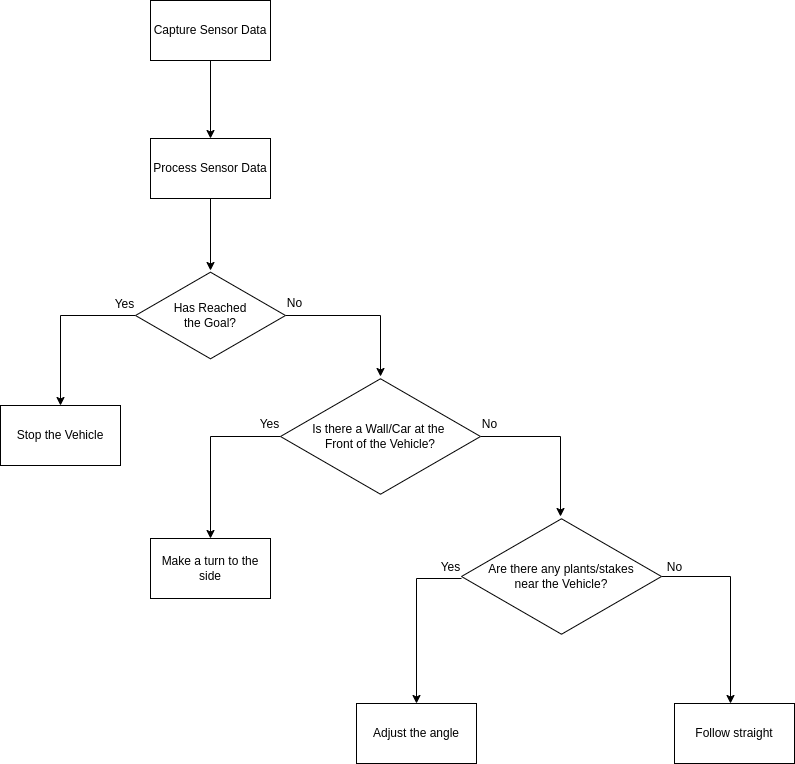

The diagram above was exported from draw.io. Its source (the exported page's mxGraphModel, read from the mxfile embedded in the PNG):
<mxGraphModel dx="1323" dy="998" grid="1" gridSize="10" guides="1" tooltips="1" connect="1" arrows="1" fold="1" page="1" pageScale="1" pageWidth="1100" pageHeight="850" math="0" shadow="1">
  <root>
    <mxCell id="0" />
    <mxCell id="1" parent="0" />
    <mxCell id="1MfmYfw4eUZXseokJkXQ-3" style="edgeStyle=orthogonalEdgeStyle;rounded=0;orthogonalLoop=1;jettySize=auto;html=1;entryX=0.5;entryY=0;entryDx=0;entryDy=0;" parent="1" source="1MfmYfw4eUZXseokJkXQ-1" target="1MfmYfw4eUZXseokJkXQ-4" edge="1">
      <mxGeometry relative="1" as="geometry">
        <mxPoint x="363" y="174" as="targetPoint" />
      </mxGeometry>
    </mxCell>
    <mxCell id="1MfmYfw4eUZXseokJkXQ-1" value="Capture Sensor Data" style="rounded=0;whiteSpace=wrap;html=1;" parent="1" vertex="1">
      <mxGeometry x="303" y="44" width="120" height="60" as="geometry" />
    </mxCell>
    <mxCell id="1MfmYfw4eUZXseokJkXQ-6" value="" style="edgeStyle=orthogonalEdgeStyle;rounded=0;orthogonalLoop=1;jettySize=auto;html=1;" parent="1" source="1MfmYfw4eUZXseokJkXQ-4" target="1MfmYfw4eUZXseokJkXQ-5" edge="1">
      <mxGeometry relative="1" as="geometry" />
    </mxCell>
    <mxCell id="1MfmYfw4eUZXseokJkXQ-4" value="Process Sensor Data" style="rounded=0;whiteSpace=wrap;html=1;" parent="1" vertex="1">
      <mxGeometry x="303" y="182" width="120" height="60" as="geometry" />
    </mxCell>
    <mxCell id="1MfmYfw4eUZXseokJkXQ-8" style="edgeStyle=orthogonalEdgeStyle;rounded=0;orthogonalLoop=1;jettySize=auto;html=1;" parent="1" source="1MfmYfw4eUZXseokJkXQ-5" target="1MfmYfw4eUZXseokJkXQ-7" edge="1">
      <mxGeometry relative="1" as="geometry">
        <Array as="points">
          <mxPoint x="533" y="359" />
        </Array>
      </mxGeometry>
    </mxCell>
    <mxCell id="1MfmYfw4eUZXseokJkXQ-14" style="edgeStyle=orthogonalEdgeStyle;rounded=0;orthogonalLoop=1;jettySize=auto;html=1;entryX=0.5;entryY=0;entryDx=0;entryDy=0;" parent="1" source="1MfmYfw4eUZXseokJkXQ-5" target="1MfmYfw4eUZXseokJkXQ-13" edge="1">
      <mxGeometry relative="1" as="geometry" />
    </mxCell>
    <mxCell id="1MfmYfw4eUZXseokJkXQ-5" value="Has Reached&lt;br&gt;the Goal?" style="html=1;whiteSpace=wrap;aspect=fixed;shape=isoRectangle;" parent="1" vertex="1">
      <mxGeometry x="288" y="314" width="150" height="90" as="geometry" />
    </mxCell>
    <mxCell id="1MfmYfw4eUZXseokJkXQ-23" style="edgeStyle=orthogonalEdgeStyle;rounded=0;orthogonalLoop=1;jettySize=auto;html=1;entryX=0.5;entryY=0;entryDx=0;entryDy=0;" parent="1" source="1MfmYfw4eUZXseokJkXQ-7" target="1MfmYfw4eUZXseokJkXQ-21" edge="1">
      <mxGeometry relative="1" as="geometry" />
    </mxCell>
    <mxCell id="VmvgJ6ry6PeDQd_hSk0m-1" style="edgeStyle=orthogonalEdgeStyle;rounded=0;orthogonalLoop=1;jettySize=auto;html=1;" edge="1" parent="1" source="1MfmYfw4eUZXseokJkXQ-7" target="1MfmYfw4eUZXseokJkXQ-18">
      <mxGeometry relative="1" as="geometry">
        <Array as="points">
          <mxPoint x="713" y="480" />
        </Array>
      </mxGeometry>
    </mxCell>
    <mxCell id="1MfmYfw4eUZXseokJkXQ-7" value="Is there a Wall/Car at the&amp;nbsp;&lt;br&gt;Front of the Vehicle?" style="html=1;whiteSpace=wrap;aspect=fixed;shape=isoRectangle;" parent="1" vertex="1">
      <mxGeometry x="433" y="420" width="200" height="120" as="geometry" />
    </mxCell>
    <mxCell id="1MfmYfw4eUZXseokJkXQ-9" value="No" style="text;html=1;align=center;verticalAlign=middle;resizable=0;points=[];autosize=1;strokeColor=none;fillColor=none;" parent="1" vertex="1">
      <mxGeometry x="427" y="332" width="40" height="30" as="geometry" />
    </mxCell>
    <mxCell id="1MfmYfw4eUZXseokJkXQ-12" value="No" style="text;html=1;align=center;verticalAlign=middle;resizable=0;points=[];autosize=1;strokeColor=none;fillColor=none;" parent="1" vertex="1">
      <mxGeometry x="622" y="453" width="40" height="30" as="geometry" />
    </mxCell>
    <mxCell id="1MfmYfw4eUZXseokJkXQ-13" value="Stop the Vehicle" style="rounded=0;whiteSpace=wrap;html=1;" parent="1" vertex="1">
      <mxGeometry x="153" y="449" width="120" height="60" as="geometry" />
    </mxCell>
    <mxCell id="1MfmYfw4eUZXseokJkXQ-15" value="Yes" style="text;html=1;align=center;verticalAlign=middle;resizable=0;points=[];autosize=1;strokeColor=none;fillColor=none;" parent="1" vertex="1">
      <mxGeometry x="257" y="333" width="40" height="30" as="geometry" />
    </mxCell>
    <mxCell id="1MfmYfw4eUZXseokJkXQ-27" style="edgeStyle=orthogonalEdgeStyle;rounded=0;orthogonalLoop=1;jettySize=auto;html=1;" parent="1" source="1MfmYfw4eUZXseokJkXQ-18" target="1MfmYfw4eUZXseokJkXQ-26" edge="1">
      <mxGeometry relative="1" as="geometry">
        <Array as="points">
          <mxPoint x="883" y="620" />
        </Array>
      </mxGeometry>
    </mxCell>
    <mxCell id="1MfmYfw4eUZXseokJkXQ-30" style="edgeStyle=orthogonalEdgeStyle;rounded=0;orthogonalLoop=1;jettySize=auto;html=1;" parent="1" source="1MfmYfw4eUZXseokJkXQ-18" target="1MfmYfw4eUZXseokJkXQ-29" edge="1">
      <mxGeometry relative="1" as="geometry">
        <Array as="points">
          <mxPoint x="569" y="622" />
        </Array>
      </mxGeometry>
    </mxCell>
    <mxCell id="1MfmYfw4eUZXseokJkXQ-18" value="Are there any plants/stakes&lt;br&gt;near&amp;nbsp;the Vehicle?" style="html=1;whiteSpace=wrap;aspect=fixed;shape=isoRectangle;" parent="1" vertex="1">
      <mxGeometry x="614" y="560" width="200" height="120" as="geometry" />
    </mxCell>
    <mxCell id="1MfmYfw4eUZXseokJkXQ-21" value="Make a turn to the side" style="rounded=0;whiteSpace=wrap;html=1;" parent="1" vertex="1">
      <mxGeometry x="303" y="582" width="120" height="60" as="geometry" />
    </mxCell>
    <mxCell id="1MfmYfw4eUZXseokJkXQ-25" value="Yes&lt;br&gt;" style="text;html=1;align=center;verticalAlign=middle;resizable=0;points=[];autosize=1;strokeColor=none;fillColor=none;" parent="1" vertex="1">
      <mxGeometry x="402" y="453" width="40" height="30" as="geometry" />
    </mxCell>
    <mxCell id="1MfmYfw4eUZXseokJkXQ-26" value="Follow straight" style="rounded=0;whiteSpace=wrap;html=1;" parent="1" vertex="1">
      <mxGeometry x="827" y="747" width="120" height="60" as="geometry" />
    </mxCell>
    <mxCell id="1MfmYfw4eUZXseokJkXQ-28" value="No" style="text;html=1;align=center;verticalAlign=middle;resizable=0;points=[];autosize=1;strokeColor=none;fillColor=none;" parent="1" vertex="1">
      <mxGeometry x="807" y="596" width="40" height="30" as="geometry" />
    </mxCell>
    <mxCell id="1MfmYfw4eUZXseokJkXQ-29" value="Adjust the angle" style="rounded=0;whiteSpace=wrap;html=1;" parent="1" vertex="1">
      <mxGeometry x="509" y="747" width="120" height="60" as="geometry" />
    </mxCell>
    <mxCell id="1MfmYfw4eUZXseokJkXQ-38" value="Yes" style="text;html=1;align=center;verticalAlign=middle;resizable=0;points=[];autosize=1;strokeColor=none;fillColor=none;" parent="1" vertex="1">
      <mxGeometry x="583" y="596" width="40" height="30" as="geometry" />
    </mxCell>
  </root>
</mxGraphModel>